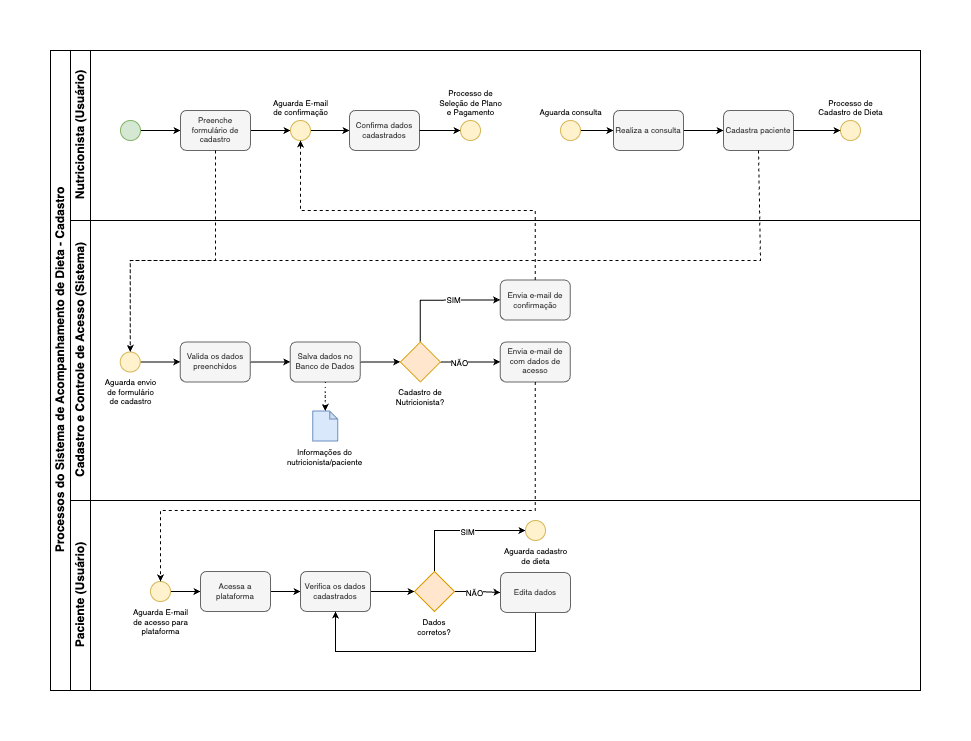

The diagram above was exported from draw.io. Its source (the exported page's mxGraphModel, read from the mxfile embedded in the PNG):
<mxGraphModel dx="4063" dy="2798" grid="1" gridSize="10" guides="1" tooltips="1" connect="1" arrows="1" fold="1" page="1" pageScale="1" pageWidth="827" pageHeight="1169" math="0" shadow="0">
  <root>
    <mxCell id="0" />
    <mxCell id="1" parent="0" />
    <mxCell id="3b60ZVYoncEYizfHzilD-243" value="Processos do Sistema de Acompanhamento de Dieta - Cadastro" style="swimlane;childLayout=stackLayout;resizeParent=1;resizeParentMax=0;horizontal=0;startSize=20;horizontalStack=0;html=1;" vertex="1" parent="1">
      <mxGeometry x="20" y="1180" width="870" height="640" as="geometry" />
    </mxCell>
    <mxCell id="3b60ZVYoncEYizfHzilD-244" value="Nutricionista (Usuário)" style="swimlane;startSize=20;horizontal=0;html=1;" vertex="1" parent="3b60ZVYoncEYizfHzilD-243">
      <mxGeometry x="20" width="850" height="170" as="geometry" />
    </mxCell>
    <mxCell id="3b60ZVYoncEYizfHzilD-247" value="" style="edgeStyle=orthogonalEdgeStyle;rounded=0;orthogonalLoop=1;jettySize=auto;html=1;endSize=4;exitX=1;exitY=0.5;exitDx=0;exitDy=0;exitPerimeter=0;" edge="1" parent="3b60ZVYoncEYizfHzilD-244" source="3b60ZVYoncEYizfHzilD-248" target="3b60ZVYoncEYizfHzilD-250">
      <mxGeometry relative="1" as="geometry">
        <mxPoint x="70" y="79.99999999999989" as="sourcePoint" />
      </mxGeometry>
    </mxCell>
    <mxCell id="3b60ZVYoncEYizfHzilD-248" value="" style="verticalLabelPosition=bottom;verticalAlign=top;html=1;shape=mxgraph.flowchart.on-page_reference;fillColor=#d5e8d4;strokeColor=#82b366;" vertex="1" parent="3b60ZVYoncEYizfHzilD-244">
      <mxGeometry x="50" y="70" width="20" height="20" as="geometry" />
    </mxCell>
    <mxCell id="3b60ZVYoncEYizfHzilD-249" value="" style="edgeStyle=orthogonalEdgeStyle;rounded=0;orthogonalLoop=1;jettySize=auto;html=1;entryX=0;entryY=0.5;entryDx=0;entryDy=0;entryPerimeter=0;endSize=4;" edge="1" parent="3b60ZVYoncEYizfHzilD-244" source="3b60ZVYoncEYizfHzilD-250" target="3b60ZVYoncEYizfHzilD-252">
      <mxGeometry relative="1" as="geometry" />
    </mxCell>
    <mxCell id="3b60ZVYoncEYizfHzilD-250" value="Preenche formulário de cadastro" style="rounded=1;whiteSpace=wrap;html=1;fontSize=8;fillColor=#f5f5f5;strokeColor=#666666;fontColor=#333333;" vertex="1" parent="3b60ZVYoncEYizfHzilD-244">
      <mxGeometry x="110" y="60" width="70" height="40" as="geometry" />
    </mxCell>
    <mxCell id="3b60ZVYoncEYizfHzilD-251" value="" style="edgeStyle=orthogonalEdgeStyle;rounded=0;orthogonalLoop=1;jettySize=auto;html=1;endSize=4;" edge="1" parent="3b60ZVYoncEYizfHzilD-244" source="3b60ZVYoncEYizfHzilD-252" target="3b60ZVYoncEYizfHzilD-253">
      <mxGeometry relative="1" as="geometry" />
    </mxCell>
    <mxCell id="3b60ZVYoncEYizfHzilD-252" value="Aguarda E-mail&lt;div&gt;de confirmação&lt;/div&gt;" style="verticalLabelPosition=top;verticalAlign=bottom;html=1;shape=mxgraph.flowchart.on-page_reference;fillColor=#fff2cc;strokeColor=#d6b656;fontSize=8;labelPosition=center;align=center;" vertex="1" parent="3b60ZVYoncEYizfHzilD-244">
      <mxGeometry x="220" y="70" width="20" height="20" as="geometry" />
    </mxCell>
    <mxCell id="3b60ZVYoncEYizfHzilD-253" value="Confirma dados cadastrados" style="rounded=1;whiteSpace=wrap;html=1;fontSize=8;fillColor=#f5f5f5;strokeColor=#666666;fontColor=#333333;" vertex="1" parent="3b60ZVYoncEYizfHzilD-244">
      <mxGeometry x="279" y="60" width="70" height="40" as="geometry" />
    </mxCell>
    <mxCell id="3b60ZVYoncEYizfHzilD-273" value="Processo de&lt;div&gt;Seleção de Plano&lt;/div&gt;&lt;div&gt;e Pagamento&lt;/div&gt;" style="verticalLabelPosition=top;verticalAlign=bottom;html=1;shape=mxgraph.flowchart.on-page_reference;fillColor=#fff2cc;strokeColor=#d6b656;fontSize=8;labelPosition=center;align=center;" vertex="1" parent="3b60ZVYoncEYizfHzilD-244">
      <mxGeometry x="390" y="70" width="20" height="20" as="geometry" />
    </mxCell>
    <mxCell id="3b60ZVYoncEYizfHzilD-295" value="" style="edgeStyle=orthogonalEdgeStyle;rounded=0;orthogonalLoop=1;jettySize=auto;html=1;endSize=4;" edge="1" parent="3b60ZVYoncEYizfHzilD-244" source="3b60ZVYoncEYizfHzilD-296" target="3b60ZVYoncEYizfHzilD-298">
      <mxGeometry relative="1" as="geometry" />
    </mxCell>
    <mxCell id="3b60ZVYoncEYizfHzilD-296" value="Aguarda consulta" style="verticalLabelPosition=top;verticalAlign=bottom;html=1;shape=mxgraph.flowchart.on-page_reference;fillColor=#fff2cc;strokeColor=#d6b656;fontSize=8;labelPosition=center;align=center;" vertex="1" parent="3b60ZVYoncEYizfHzilD-244">
      <mxGeometry x="490" y="70" width="20" height="20" as="geometry" />
    </mxCell>
    <mxCell id="3b60ZVYoncEYizfHzilD-297" value="" style="edgeStyle=orthogonalEdgeStyle;rounded=0;orthogonalLoop=1;jettySize=auto;html=1;endSize=4;" edge="1" parent="3b60ZVYoncEYizfHzilD-244" source="3b60ZVYoncEYizfHzilD-298" target="3b60ZVYoncEYizfHzilD-299">
      <mxGeometry relative="1" as="geometry" />
    </mxCell>
    <mxCell id="3b60ZVYoncEYizfHzilD-298" value="Realiza a consulta" style="rounded=1;whiteSpace=wrap;html=1;fontSize=8;fillColor=#f5f5f5;strokeColor=#666666;fontColor=#333333;" vertex="1" parent="3b60ZVYoncEYizfHzilD-244">
      <mxGeometry x="543" y="60" width="70" height="40" as="geometry" />
    </mxCell>
    <mxCell id="3b60ZVYoncEYizfHzilD-299" value="Cadastra paciente" style="rounded=1;whiteSpace=wrap;html=1;fontSize=8;fillColor=#f5f5f5;strokeColor=#666666;fontColor=#333333;" vertex="1" parent="3b60ZVYoncEYizfHzilD-244">
      <mxGeometry x="653" y="60" width="70" height="40" as="geometry" />
    </mxCell>
    <mxCell id="3b60ZVYoncEYizfHzilD-301" value="Processo de&lt;div&gt;Cadastro de Dieta&lt;/div&gt;" style="verticalLabelPosition=top;verticalAlign=bottom;html=1;shape=mxgraph.flowchart.on-page_reference;fillColor=#fff2cc;strokeColor=#d6b656;fontSize=8;labelPosition=center;align=center;" vertex="1" parent="3b60ZVYoncEYizfHzilD-244">
      <mxGeometry x="770" y="70" width="20" height="20" as="geometry" />
    </mxCell>
    <mxCell id="3b60ZVYoncEYizfHzilD-303" value="" style="edgeStyle=orthogonalEdgeStyle;rounded=0;orthogonalLoop=1;jettySize=auto;html=1;endSize=4;entryX=0;entryY=0.5;entryDx=0;entryDy=0;entryPerimeter=0;exitX=1;exitY=0.5;exitDx=0;exitDy=0;" edge="1" parent="3b60ZVYoncEYizfHzilD-244" source="3b60ZVYoncEYizfHzilD-253" target="3b60ZVYoncEYizfHzilD-273">
      <mxGeometry relative="1" as="geometry">
        <mxPoint x="250" y="90" as="sourcePoint" />
        <mxPoint x="289" y="90" as="targetPoint" />
        <Array as="points">
          <mxPoint x="350" y="80" />
          <mxPoint x="350" y="80" />
        </Array>
      </mxGeometry>
    </mxCell>
    <mxCell id="3b60ZVYoncEYizfHzilD-305" value="" style="edgeStyle=orthogonalEdgeStyle;rounded=0;orthogonalLoop=1;jettySize=auto;html=1;endSize=4;exitX=1;exitY=0.5;exitDx=0;exitDy=0;entryX=0;entryY=0.5;entryDx=0;entryDy=0;entryPerimeter=0;" edge="1" parent="3b60ZVYoncEYizfHzilD-244" source="3b60ZVYoncEYizfHzilD-299" target="3b60ZVYoncEYizfHzilD-301">
      <mxGeometry relative="1" as="geometry">
        <mxPoint x="723" y="79.75" as="sourcePoint" />
        <mxPoint x="763" y="79.75" as="targetPoint" />
      </mxGeometry>
    </mxCell>
    <mxCell id="3b60ZVYoncEYizfHzilD-245" value="Cadastro e Controle de Acesso (Sistema)" style="swimlane;startSize=20;horizontal=0;html=1;" vertex="1" parent="3b60ZVYoncEYizfHzilD-243">
      <mxGeometry x="20" y="170" width="850" height="280" as="geometry" />
    </mxCell>
    <mxCell id="3b60ZVYoncEYizfHzilD-255" value="" style="edgeStyle=orthogonalEdgeStyle;rounded=0;orthogonalLoop=1;jettySize=auto;html=1;endSize=4;" edge="1" parent="3b60ZVYoncEYizfHzilD-245" source="3b60ZVYoncEYizfHzilD-256" target="3b60ZVYoncEYizfHzilD-258">
      <mxGeometry relative="1" as="geometry" />
    </mxCell>
    <mxCell id="3b60ZVYoncEYizfHzilD-256" value="&lt;font&gt;Aguarda envio&lt;/font&gt;&lt;div&gt;&lt;font&gt;de formulário&lt;/font&gt;&lt;/div&gt;&lt;div&gt;&lt;font&gt;de cadastro&lt;/font&gt;&lt;/div&gt;" style="verticalLabelPosition=bottom;verticalAlign=top;html=1;shape=mxgraph.flowchart.on-page_reference;fillColor=#fff2cc;strokeColor=#d6b656;fontSize=8;" vertex="1" parent="3b60ZVYoncEYizfHzilD-245">
      <mxGeometry x="49.74000000000001" y="131.49" width="20" height="20" as="geometry" />
    </mxCell>
    <mxCell id="3b60ZVYoncEYizfHzilD-257" value="" style="edgeStyle=orthogonalEdgeStyle;rounded=0;orthogonalLoop=1;jettySize=auto;html=1;endSize=4;" edge="1" parent="3b60ZVYoncEYizfHzilD-245" source="3b60ZVYoncEYizfHzilD-258" target="3b60ZVYoncEYizfHzilD-260">
      <mxGeometry relative="1" as="geometry" />
    </mxCell>
    <mxCell id="3b60ZVYoncEYizfHzilD-258" value="Valida os dados preenchidos" style="rounded=1;whiteSpace=wrap;html=1;fontSize=8;fillColor=#f5f5f5;strokeColor=#666666;fontColor=#333333;" vertex="1" parent="3b60ZVYoncEYizfHzilD-245">
      <mxGeometry x="109.74000000000001" y="121.49000000000001" width="70" height="40" as="geometry" />
    </mxCell>
    <mxCell id="3b60ZVYoncEYizfHzilD-259" value="" style="edgeStyle=orthogonalEdgeStyle;rounded=0;orthogonalLoop=1;jettySize=auto;html=1;endSize=4;" edge="1" parent="3b60ZVYoncEYizfHzilD-245" source="3b60ZVYoncEYizfHzilD-260" target="3b60ZVYoncEYizfHzilD-264">
      <mxGeometry relative="1" as="geometry" />
    </mxCell>
    <mxCell id="3b60ZVYoncEYizfHzilD-260" value="Salva dados no Banco de Dados" style="rounded=1;whiteSpace=wrap;html=1;fontSize=8;fillColor=#f5f5f5;strokeColor=#666666;fontColor=#333333;" vertex="1" parent="3b60ZVYoncEYizfHzilD-245">
      <mxGeometry x="219.74" y="121.49000000000001" width="70" height="40" as="geometry" />
    </mxCell>
    <mxCell id="3b60ZVYoncEYizfHzilD-261" value="Envia e-mail de confirmação" style="rounded=1;whiteSpace=wrap;html=1;fontSize=8;fillColor=#f5f5f5;strokeColor=#666666;fontColor=#333333;" vertex="1" parent="3b60ZVYoncEYizfHzilD-245">
      <mxGeometry x="429.74" y="59.50999999999999" width="70" height="40" as="geometry" />
    </mxCell>
    <mxCell id="3b60ZVYoncEYizfHzilD-262" style="edgeStyle=orthogonalEdgeStyle;rounded=0;orthogonalLoop=1;jettySize=auto;html=1;entryX=0;entryY=0.5;entryDx=0;entryDy=0;endSize=4;" edge="1" parent="3b60ZVYoncEYizfHzilD-245" source="3b60ZVYoncEYizfHzilD-264" target="3b60ZVYoncEYizfHzilD-261">
      <mxGeometry relative="1" as="geometry">
        <Array as="points">
          <mxPoint x="349.74" y="79.49000000000001" />
        </Array>
      </mxGeometry>
    </mxCell>
    <mxCell id="3b60ZVYoncEYizfHzilD-263" value="" style="edgeStyle=orthogonalEdgeStyle;rounded=0;orthogonalLoop=1;jettySize=auto;html=1;endSize=4;" edge="1" parent="3b60ZVYoncEYizfHzilD-245" source="3b60ZVYoncEYizfHzilD-264" target="3b60ZVYoncEYizfHzilD-265">
      <mxGeometry relative="1" as="geometry" />
    </mxCell>
    <mxCell id="3b60ZVYoncEYizfHzilD-264" value="Cadastro de Nutricionista?" style="rhombus;whiteSpace=wrap;html=1;labelPosition=center;verticalLabelPosition=bottom;align=center;verticalAlign=top;fontSize=8;fillColor=#ffe6cc;strokeColor=#d79b00;" vertex="1" parent="3b60ZVYoncEYizfHzilD-245">
      <mxGeometry x="329.74" y="121.49000000000001" width="40" height="40" as="geometry" />
    </mxCell>
    <mxCell id="3b60ZVYoncEYizfHzilD-265" value="Envia e-mail de com dados de acesso" style="rounded=1;whiteSpace=wrap;html=1;fontSize=8;fillColor=#f5f5f5;strokeColor=#666666;fontColor=#333333;" vertex="1" parent="3b60ZVYoncEYizfHzilD-245">
      <mxGeometry x="429.74" y="121.49000000000001" width="70" height="40" as="geometry" />
    </mxCell>
    <mxCell id="3b60ZVYoncEYizfHzilD-266" value="&lt;font style=&quot;font-size: 8px;&quot;&gt;SIM&lt;/font&gt;" style="edgeLabel;html=1;align=center;verticalAlign=middle;resizable=0;points=[];" vertex="1" connectable="0" parent="3b60ZVYoncEYizfHzilD-245">
      <mxGeometry x="379.48203800588317" y="79.50643836409336" as="geometry">
        <mxPoint x="2" y="-2" as="offset" />
      </mxGeometry>
    </mxCell>
    <mxCell id="3b60ZVYoncEYizfHzilD-267" value="&lt;font&gt;NÃO&lt;/font&gt;" style="edgeLabel;html=1;align=center;verticalAlign=middle;resizable=0;points=[];fontSize=8;" vertex="1" connectable="0" parent="3b60ZVYoncEYizfHzilD-245">
      <mxGeometry x="387.74" y="141.49" as="geometry" />
    </mxCell>
    <mxCell id="3b60ZVYoncEYizfHzilD-271" value="Informações do nutricionista/paciente" style="shape=note;whiteSpace=wrap;html=1;backgroundOutline=1;darkOpacity=0.05;size=8;fontSize=8;labelPosition=center;verticalLabelPosition=bottom;align=center;verticalAlign=top;fillColor=#dae8fc;strokeColor=#6c8ebf;" vertex="1" parent="3b60ZVYoncEYizfHzilD-245">
      <mxGeometry x="242.24" y="190.5" width="25" height="30" as="geometry" />
    </mxCell>
    <mxCell id="3b60ZVYoncEYizfHzilD-272" style="edgeStyle=orthogonalEdgeStyle;rounded=0;orthogonalLoop=1;jettySize=auto;html=1;entryX=0.5;entryY=0;entryDx=0;entryDy=0;entryPerimeter=0;endSize=4;dashed=1;dashPattern=1 4;" edge="1" parent="3b60ZVYoncEYizfHzilD-245" source="3b60ZVYoncEYizfHzilD-260" target="3b60ZVYoncEYizfHzilD-271">
      <mxGeometry relative="1" as="geometry" />
    </mxCell>
    <mxCell id="3b60ZVYoncEYizfHzilD-246" value="Paciente (Usuário)" style="swimlane;startSize=20;horizontal=0;html=1;" vertex="1" parent="3b60ZVYoncEYizfHzilD-243">
      <mxGeometry x="20" y="450" width="850" height="190" as="geometry" />
    </mxCell>
    <mxCell id="3b60ZVYoncEYizfHzilD-280" style="edgeStyle=orthogonalEdgeStyle;rounded=0;orthogonalLoop=1;jettySize=auto;html=1;entryX=0;entryY=0.5;entryDx=0;entryDy=0;entryPerimeter=0;endSize=4;" edge="1" parent="3b60ZVYoncEYizfHzilD-246" source="3b60ZVYoncEYizfHzilD-289" target="3b60ZVYoncEYizfHzilD-293">
      <mxGeometry relative="1" as="geometry">
        <Array as="points">
          <mxPoint x="364" y="29.99000000000001" />
        </Array>
      </mxGeometry>
    </mxCell>
    <mxCell id="3b60ZVYoncEYizfHzilD-281" value="" style="edgeStyle=orthogonalEdgeStyle;rounded=0;orthogonalLoop=1;jettySize=auto;html=1;endSize=4;" edge="1" parent="3b60ZVYoncEYizfHzilD-246" source="3b60ZVYoncEYizfHzilD-282" target="3b60ZVYoncEYizfHzilD-284">
      <mxGeometry relative="1" as="geometry" />
    </mxCell>
    <mxCell id="3b60ZVYoncEYizfHzilD-282" value="Aguarda E-mail&lt;div&gt;de acesso para&lt;/div&gt;&lt;div&gt;plataforma&lt;/div&gt;" style="verticalLabelPosition=bottom;verticalAlign=top;html=1;shape=mxgraph.flowchart.on-page_reference;fillColor=#fff2cc;strokeColor=#d6b656;fontSize=8;" vertex="1" parent="3b60ZVYoncEYizfHzilD-246">
      <mxGeometry x="80" y="80.99000000000001" width="20" height="20" as="geometry" />
    </mxCell>
    <mxCell id="3b60ZVYoncEYizfHzilD-283" value="" style="edgeStyle=orthogonalEdgeStyle;rounded=0;orthogonalLoop=1;jettySize=auto;html=1;endSize=4;" edge="1" parent="3b60ZVYoncEYizfHzilD-246" source="3b60ZVYoncEYizfHzilD-284" target="3b60ZVYoncEYizfHzilD-286">
      <mxGeometry relative="1" as="geometry" />
    </mxCell>
    <mxCell id="3b60ZVYoncEYizfHzilD-284" value="Acessa a plataforma" style="rounded=1;whiteSpace=wrap;html=1;fontSize=8;fillColor=#f5f5f5;strokeColor=#666666;fontColor=#333333;" vertex="1" parent="3b60ZVYoncEYizfHzilD-246">
      <mxGeometry x="130" y="70.99000000000001" width="70" height="40" as="geometry" />
    </mxCell>
    <mxCell id="3b60ZVYoncEYizfHzilD-285" value="" style="edgeStyle=orthogonalEdgeStyle;rounded=0;orthogonalLoop=1;jettySize=auto;html=1;endSize=4;" edge="1" parent="3b60ZVYoncEYizfHzilD-246" source="3b60ZVYoncEYizfHzilD-286" target="3b60ZVYoncEYizfHzilD-289">
      <mxGeometry relative="1" as="geometry" />
    </mxCell>
    <mxCell id="3b60ZVYoncEYizfHzilD-286" value="Verifica os dados cadastrados" style="rounded=1;whiteSpace=wrap;html=1;fontSize=8;fillColor=#f5f5f5;strokeColor=#666666;fontColor=#333333;" vertex="1" parent="3b60ZVYoncEYizfHzilD-246">
      <mxGeometry x="230" y="70.99000000000001" width="70" height="40" as="geometry" />
    </mxCell>
    <mxCell id="3b60ZVYoncEYizfHzilD-287" value="&lt;font style=&quot;font-size: 8px;&quot;&gt;SIM&lt;/font&gt;" style="edgeLabel;html=1;align=center;verticalAlign=middle;resizable=0;points=[];" vertex="1" connectable="0" parent="3b60ZVYoncEYizfHzilD-246">
      <mxGeometry x="393.74203800588316" y="30.986438364093374" as="geometry">
        <mxPoint x="2" y="-2" as="offset" />
      </mxGeometry>
    </mxCell>
    <mxCell id="3b60ZVYoncEYizfHzilD-288" value="" style="edgeStyle=orthogonalEdgeStyle;rounded=0;orthogonalLoop=1;jettySize=auto;html=1;endSize=4;" edge="1" parent="3b60ZVYoncEYizfHzilD-246" source="3b60ZVYoncEYizfHzilD-289" target="3b60ZVYoncEYizfHzilD-291">
      <mxGeometry relative="1" as="geometry" />
    </mxCell>
    <mxCell id="3b60ZVYoncEYizfHzilD-289" value="Dados corretos?" style="rhombus;whiteSpace=wrap;html=1;labelPosition=center;verticalLabelPosition=bottom;align=center;verticalAlign=top;fontSize=8;fillColor=#ffe6cc;strokeColor=#d79b00;" vertex="1" parent="3b60ZVYoncEYizfHzilD-246">
      <mxGeometry x="344" y="70.99000000000001" width="40" height="40" as="geometry" />
    </mxCell>
    <mxCell id="3b60ZVYoncEYizfHzilD-290" style="edgeStyle=orthogonalEdgeStyle;rounded=0;orthogonalLoop=1;jettySize=auto;html=1;entryX=0.5;entryY=1;entryDx=0;entryDy=0;endSize=4;" edge="1" parent="3b60ZVYoncEYizfHzilD-246" source="3b60ZVYoncEYizfHzilD-291" target="3b60ZVYoncEYizfHzilD-286">
      <mxGeometry relative="1" as="geometry">
        <Array as="points">
          <mxPoint x="465" y="150.99" />
          <mxPoint x="265" y="150.99" />
        </Array>
      </mxGeometry>
    </mxCell>
    <mxCell id="3b60ZVYoncEYizfHzilD-291" value="Edita dados" style="rounded=1;whiteSpace=wrap;html=1;fontSize=8;fillColor=#f5f5f5;strokeColor=#666666;fontColor=#333333;" vertex="1" parent="3b60ZVYoncEYizfHzilD-246">
      <mxGeometry x="430" y="71.98000000000002" width="70" height="40" as="geometry" />
    </mxCell>
    <mxCell id="3b60ZVYoncEYizfHzilD-292" value="&lt;font&gt;NÃO&lt;/font&gt;" style="edgeLabel;html=1;align=center;verticalAlign=middle;resizable=0;points=[];fontSize=8;" vertex="1" connectable="0" parent="3b60ZVYoncEYizfHzilD-246">
      <mxGeometry x="402" y="90.99000000000001" as="geometry" />
    </mxCell>
    <mxCell id="3b60ZVYoncEYizfHzilD-293" value="Aguarda cadastro&lt;div&gt;de dieta&lt;/div&gt;" style="verticalLabelPosition=bottom;verticalAlign=top;html=1;shape=mxgraph.flowchart.on-page_reference;fillColor=#fff2cc;strokeColor=#d6b656;fontSize=8;" vertex="1" parent="3b60ZVYoncEYizfHzilD-246">
      <mxGeometry x="455" y="20" width="20" height="20" as="geometry" />
    </mxCell>
    <mxCell id="3b60ZVYoncEYizfHzilD-277" style="edgeStyle=orthogonalEdgeStyle;rounded=0;orthogonalLoop=1;jettySize=auto;html=1;endSize=4;dashed=1;exitX=0.5;exitY=1;exitDx=0;exitDy=0;entryX=0.5;entryY=0;entryDx=0;entryDy=0;entryPerimeter=0;" edge="1" parent="3b60ZVYoncEYizfHzilD-243" source="3b60ZVYoncEYizfHzilD-250" target="3b60ZVYoncEYizfHzilD-256">
      <mxGeometry relative="1" as="geometry">
        <Array as="points">
          <mxPoint x="165" y="210" />
          <mxPoint x="80" y="210" />
        </Array>
        <mxPoint x="160.06" y="119.49000000000001" as="sourcePoint" />
        <mxPoint x="110.06" y="301.49" as="targetPoint" />
      </mxGeometry>
    </mxCell>
    <mxCell id="3b60ZVYoncEYizfHzilD-279" style="edgeStyle=orthogonalEdgeStyle;rounded=0;orthogonalLoop=1;jettySize=auto;html=1;endSize=4;dashed=1;exitX=0.5;exitY=0;exitDx=0;exitDy=0;entryX=0.5;entryY=1;entryDx=0;entryDy=0;entryPerimeter=0;" edge="1" parent="3b60ZVYoncEYizfHzilD-243" source="3b60ZVYoncEYizfHzilD-261" target="3b60ZVYoncEYizfHzilD-252">
      <mxGeometry relative="1" as="geometry">
        <Array as="points">
          <mxPoint x="485" y="160" />
          <mxPoint x="250" y="160" />
        </Array>
        <mxPoint x="335" y="80" as="sourcePoint" />
        <mxPoint x="250" y="281" as="targetPoint" />
      </mxGeometry>
    </mxCell>
    <mxCell id="3b60ZVYoncEYizfHzilD-294" style="edgeStyle=orthogonalEdgeStyle;rounded=0;orthogonalLoop=1;jettySize=auto;html=1;endSize=4;dashed=1;exitX=0.5;exitY=1;exitDx=0;exitDy=0;entryX=0.5;entryY=0;entryDx=0;entryDy=0;entryPerimeter=0;" edge="1" parent="3b60ZVYoncEYizfHzilD-243" source="3b60ZVYoncEYizfHzilD-265" target="3b60ZVYoncEYizfHzilD-282">
      <mxGeometry relative="1" as="geometry">
        <Array as="points">
          <mxPoint x="485" y="460" />
          <mxPoint x="110" y="460" />
        </Array>
        <mxPoint x="487.22" y="409.51" as="sourcePoint" />
        <mxPoint x="252.22000000000003" y="269.51" as="targetPoint" />
      </mxGeometry>
    </mxCell>
    <mxCell id="3b60ZVYoncEYizfHzilD-307" style="edgeStyle=orthogonalEdgeStyle;rounded=0;orthogonalLoop=1;jettySize=auto;html=1;endSize=4;dashed=1;exitX=0.5;exitY=1;exitDx=0;exitDy=0;entryX=0.5;entryY=0;entryDx=0;entryDy=0;entryPerimeter=0;" edge="1" parent="3b60ZVYoncEYizfHzilD-243" source="3b60ZVYoncEYizfHzilD-299" target="3b60ZVYoncEYizfHzilD-256">
      <mxGeometry relative="1" as="geometry">
        <Array as="points">
          <mxPoint x="710" y="100" />
          <mxPoint x="710" y="210" />
          <mxPoint x="80" y="210" />
        </Array>
        <mxPoint x="685" y="189.5" as="sourcePoint" />
        <mxPoint x="600" y="390.5" as="targetPoint" />
      </mxGeometry>
    </mxCell>
  </root>
</mxGraphModel>